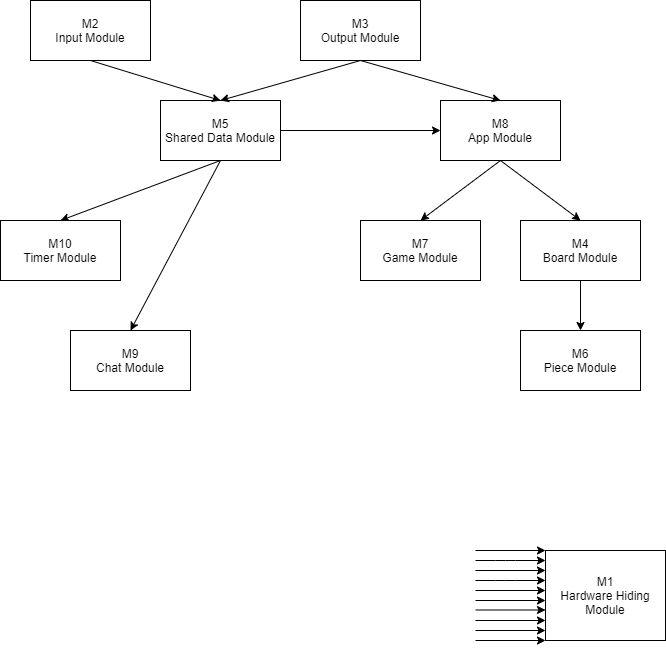

The diagram above was exported from draw.io. Its source (the exported page's mxGraphModel, read from the mxfile embedded in the PNG):
<mxGraphModel dx="1422" dy="800" grid="1" gridSize="10" guides="1" tooltips="1" connect="1" arrows="1" fold="1" page="1" pageScale="1" pageWidth="850" pageHeight="1100" math="0" shadow="0">
  <root>
    <mxCell id="0" />
    <mxCell id="1" parent="0" />
    <mxCell id="d3o7JVWiYoZ5nC3mVxMw-11" style="edgeStyle=none;rounded=0;orthogonalLoop=1;jettySize=auto;html=1;exitX=0.5;exitY=1;exitDx=0;exitDy=0;entryX=0.5;entryY=0;entryDx=0;entryDy=0;" parent="1" source="KyRXAEXQKVYKKzXR_oHR-1" target="KyRXAEXQKVYKKzXR_oHR-8" edge="1">
      <mxGeometry relative="1" as="geometry" />
    </mxCell>
    <mxCell id="KyRXAEXQKVYKKzXR_oHR-1" value="M5&lt;br&gt;Shared Data Module" style="rounded=0;whiteSpace=wrap;html=1;" parent="1" vertex="1">
      <mxGeometry x="240" y="200" width="120" height="60" as="geometry" />
    </mxCell>
    <mxCell id="KyRXAEXQKVYKKzXR_oHR-2" value="M6&lt;br&gt;Piece Module" style="rounded=0;whiteSpace=wrap;html=1;" parent="1" vertex="1">
      <mxGeometry x="600" y="430" width="120" height="60" as="geometry" />
    </mxCell>
    <mxCell id="d3o7JVWiYoZ5nC3mVxMw-8" style="edgeStyle=none;rounded=0;orthogonalLoop=1;jettySize=auto;html=1;entryX=0.5;entryY=0;entryDx=0;entryDy=0;exitX=0.5;exitY=1;exitDx=0;exitDy=0;" parent="1" source="KyRXAEXQKVYKKzXR_oHR-1" target="KyRXAEXQKVYKKzXR_oHR-7" edge="1">
      <mxGeometry relative="1" as="geometry" />
    </mxCell>
    <mxCell id="KyRXAEXQKVYKKzXR_oHR-4" value="M7&lt;br&gt;Game Module" style="rounded=0;whiteSpace=wrap;html=1;" parent="1" vertex="1">
      <mxGeometry x="440" y="320" width="120" height="60" as="geometry" />
    </mxCell>
    <mxCell id="d3o7JVWiYoZ5nC3mVxMw-4" style="edgeStyle=none;rounded=0;orthogonalLoop=1;jettySize=auto;html=1;entryX=0.5;entryY=0;entryDx=0;entryDy=0;exitX=0.5;exitY=1;exitDx=0;exitDy=0;" parent="1" source="KyRXAEXQKVYKKzXR_oHR-5" target="KyRXAEXQKVYKKzXR_oHR-4" edge="1">
      <mxGeometry relative="1" as="geometry" />
    </mxCell>
    <mxCell id="d3o7JVWiYoZ5nC3mVxMw-5" style="edgeStyle=none;rounded=0;orthogonalLoop=1;jettySize=auto;html=1;entryX=0.5;entryY=0;entryDx=0;entryDy=0;exitX=0.5;exitY=1;exitDx=0;exitDy=0;" parent="1" source="KyRXAEXQKVYKKzXR_oHR-10" target="KyRXAEXQKVYKKzXR_oHR-2" edge="1">
      <mxGeometry relative="1" as="geometry" />
    </mxCell>
    <mxCell id="d3o7JVWiYoZ5nC3mVxMw-13" style="edgeStyle=none;rounded=0;orthogonalLoop=1;jettySize=auto;html=1;entryX=0.5;entryY=0;entryDx=0;entryDy=0;exitX=0.5;exitY=1;exitDx=0;exitDy=0;" parent="1" source="KyRXAEXQKVYKKzXR_oHR-5" target="KyRXAEXQKVYKKzXR_oHR-10" edge="1">
      <mxGeometry relative="1" as="geometry" />
    </mxCell>
    <mxCell id="KyRXAEXQKVYKKzXR_oHR-5" value="M8&lt;br&gt;App Module" style="rounded=0;whiteSpace=wrap;html=1;" parent="1" vertex="1">
      <mxGeometry x="520" y="200" width="120" height="60" as="geometry" />
    </mxCell>
    <mxCell id="KyRXAEXQKVYKKzXR_oHR-7" value="M9&lt;br&gt;Chat Module" style="rounded=0;whiteSpace=wrap;html=1;" parent="1" vertex="1">
      <mxGeometry x="150" y="430" width="120" height="60" as="geometry" />
    </mxCell>
    <mxCell id="KyRXAEXQKVYKKzXR_oHR-8" value="M10&lt;br&gt;Timer Module" style="rounded=0;whiteSpace=wrap;html=1;" parent="1" vertex="1">
      <mxGeometry x="80" y="320" width="120" height="60" as="geometry" />
    </mxCell>
    <mxCell id="d3o7JVWiYoZ5nC3mVxMw-3" style="edgeStyle=none;rounded=0;orthogonalLoop=1;jettySize=auto;html=1;entryX=0.5;entryY=0;entryDx=0;entryDy=0;exitX=0.5;exitY=1;exitDx=0;exitDy=0;" parent="1" source="KyRXAEXQKVYKKzXR_oHR-9" target="KyRXAEXQKVYKKzXR_oHR-1" edge="1">
      <mxGeometry relative="1" as="geometry">
        <mxPoint x="200" y="190" as="sourcePoint" />
      </mxGeometry>
    </mxCell>
    <mxCell id="KyRXAEXQKVYKKzXR_oHR-9" value="M2&lt;br&gt;Input Module" style="rounded=0;whiteSpace=wrap;html=1;" parent="1" vertex="1">
      <mxGeometry x="110" y="100" width="120" height="60" as="geometry" />
    </mxCell>
    <mxCell id="KyRXAEXQKVYKKzXR_oHR-10" value="M4&lt;br&gt;Board Module" style="rounded=0;whiteSpace=wrap;html=1;" parent="1" vertex="1">
      <mxGeometry x="600" y="320" width="120" height="60" as="geometry" />
    </mxCell>
    <mxCell id="d3o7JVWiYoZ5nC3mVxMw-1" style="rounded=0;orthogonalLoop=1;jettySize=auto;html=1;entryX=0.5;entryY=0;entryDx=0;entryDy=0;exitX=0.5;exitY=1;exitDx=0;exitDy=0;" parent="1" source="KyRXAEXQKVYKKzXR_oHR-11" target="KyRXAEXQKVYKKzXR_oHR-1" edge="1">
      <mxGeometry relative="1" as="geometry" />
    </mxCell>
    <mxCell id="d3o7JVWiYoZ5nC3mVxMw-14" style="edgeStyle=none;rounded=0;orthogonalLoop=1;jettySize=auto;html=1;exitX=0.5;exitY=1;exitDx=0;exitDy=0;entryX=0.5;entryY=0;entryDx=0;entryDy=0;" parent="1" source="KyRXAEXQKVYKKzXR_oHR-11" target="KyRXAEXQKVYKKzXR_oHR-5" edge="1">
      <mxGeometry relative="1" as="geometry" />
    </mxCell>
    <mxCell id="KyRXAEXQKVYKKzXR_oHR-11" value="M3&lt;br&gt;Output Module" style="rounded=0;whiteSpace=wrap;html=1;" parent="1" vertex="1">
      <mxGeometry x="380" y="100" width="120" height="60" as="geometry" />
    </mxCell>
    <mxCell id="KyRXAEXQKVYKKzXR_oHR-13" value="" style="endArrow=classic;html=1;" parent="1" edge="1">
      <mxGeometry width="50" height="50" relative="1" as="geometry">
        <mxPoint x="555" y="700" as="sourcePoint" />
        <mxPoint x="625" y="700" as="targetPoint" />
      </mxGeometry>
    </mxCell>
    <mxCell id="KyRXAEXQKVYKKzXR_oHR-14" value="" style="endArrow=classic;html=1;" parent="1" edge="1">
      <mxGeometry width="50" height="50" relative="1" as="geometry">
        <mxPoint x="555" y="709.5" as="sourcePoint" />
        <mxPoint x="625" y="709.5" as="targetPoint" />
      </mxGeometry>
    </mxCell>
    <mxCell id="KyRXAEXQKVYKKzXR_oHR-15" value="" style="endArrow=classic;html=1;" parent="1" edge="1">
      <mxGeometry width="50" height="50" relative="1" as="geometry">
        <mxPoint x="555" y="720" as="sourcePoint" />
        <mxPoint x="625" y="720" as="targetPoint" />
      </mxGeometry>
    </mxCell>
    <mxCell id="KyRXAEXQKVYKKzXR_oHR-16" value="" style="endArrow=classic;html=1;" parent="1" edge="1">
      <mxGeometry width="50" height="50" relative="1" as="geometry">
        <mxPoint x="555" y="730" as="sourcePoint" />
        <mxPoint x="625" y="730" as="targetPoint" />
      </mxGeometry>
    </mxCell>
    <mxCell id="KyRXAEXQKVYKKzXR_oHR-17" value="" style="endArrow=classic;html=1;" parent="1" edge="1">
      <mxGeometry width="50" height="50" relative="1" as="geometry">
        <mxPoint x="555" y="740" as="sourcePoint" />
        <mxPoint x="625" y="740" as="targetPoint" />
      </mxGeometry>
    </mxCell>
    <mxCell id="KyRXAEXQKVYKKzXR_oHR-18" value="" style="endArrow=classic;html=1;" parent="1" edge="1">
      <mxGeometry width="50" height="50" relative="1" as="geometry">
        <mxPoint x="555" y="690" as="sourcePoint" />
        <mxPoint x="625" y="690" as="targetPoint" />
        <Array as="points" />
      </mxGeometry>
    </mxCell>
    <mxCell id="d3o7JVWiYoZ5nC3mVxMw-15" value="" style="endArrow=classic;html=1;" parent="1" edge="1">
      <mxGeometry width="50" height="50" relative="1" as="geometry">
        <mxPoint x="555" y="680" as="sourcePoint" />
        <mxPoint x="625" y="680" as="targetPoint" />
        <Array as="points">
          <mxPoint x="585" y="680" />
        </Array>
      </mxGeometry>
    </mxCell>
    <mxCell id="KyRXAEXQKVYKKzXR_oHR-12" value="M1&lt;br&gt;Hardware Hiding Module" style="rounded=0;whiteSpace=wrap;html=1;" parent="1" vertex="1">
      <mxGeometry x="625" y="650" width="120" height="90" as="geometry" />
    </mxCell>
    <mxCell id="d3o7JVWiYoZ5nC3mVxMw-21" value="" style="endArrow=classic;html=1;" parent="1" edge="1">
      <mxGeometry width="50" height="50" relative="1" as="geometry">
        <mxPoint x="555" y="670" as="sourcePoint" />
        <mxPoint x="625" y="670" as="targetPoint" />
        <Array as="points" />
      </mxGeometry>
    </mxCell>
    <mxCell id="d3o7JVWiYoZ5nC3mVxMw-22" value="" style="endArrow=classic;html=1;" parent="1" edge="1">
      <mxGeometry width="50" height="50" relative="1" as="geometry">
        <mxPoint x="555" y="660" as="sourcePoint" />
        <mxPoint x="625" y="660" as="targetPoint" />
        <Array as="points">
          <mxPoint x="585" y="660" />
        </Array>
      </mxGeometry>
    </mxCell>
    <mxCell id="d3o7JVWiYoZ5nC3mVxMw-23" value="" style="endArrow=classic;html=1;" parent="1" edge="1">
      <mxGeometry width="50" height="50" relative="1" as="geometry">
        <mxPoint x="555" y="650" as="sourcePoint" />
        <mxPoint x="625" y="650" as="targetPoint" />
        <Array as="points" />
      </mxGeometry>
    </mxCell>
    <mxCell id="Md3poeP8bALkq8SnjZON-1" value="" style="endArrow=classic;html=1;exitX=1;exitY=0.5;exitDx=0;exitDy=0;entryX=0;entryY=0.5;entryDx=0;entryDy=0;" parent="1" source="KyRXAEXQKVYKKzXR_oHR-1" target="KyRXAEXQKVYKKzXR_oHR-5" edge="1">
      <mxGeometry width="50" height="50" relative="1" as="geometry">
        <mxPoint x="375" y="310" as="sourcePoint" />
        <mxPoint x="425" y="260" as="targetPoint" />
      </mxGeometry>
    </mxCell>
  </root>
</mxGraphModel>